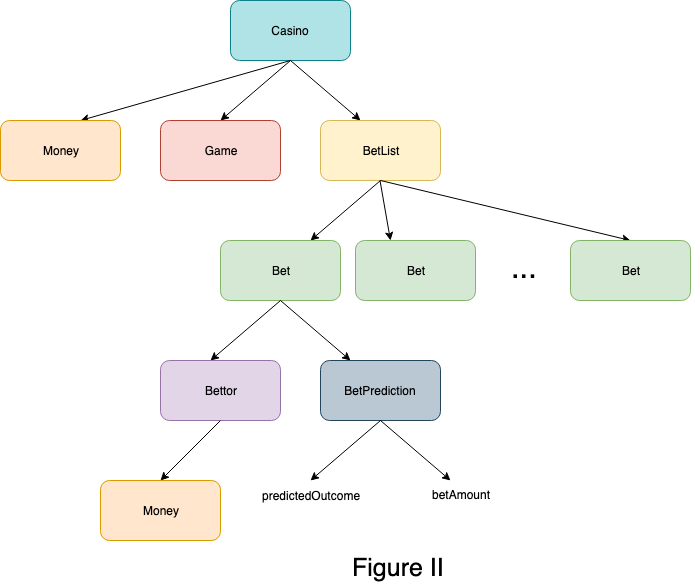

The diagram above was exported from draw.io. Its source (the exported page's mxGraphModel, read from the mxfile embedded in the PNG):
<mxGraphModel dx="706" dy="653" grid="1" gridSize="10" guides="1" tooltips="1" connect="1" arrows="1" fold="1" page="1" pageScale="1" pageWidth="850" pageHeight="1100" math="0" shadow="0">
  <root>
    <mxCell id="0" />
    <mxCell id="1" parent="0" />
    <mxCell id="cPgB6ZaHc0HSnFH_4JCd-1" value="Casino" style="rounded=1;whiteSpace=wrap;html=1;fillColor=#b0e3e6;strokeColor=#0e8088;" vertex="1" parent="1">
      <mxGeometry x="240" y="40" width="120" height="60" as="geometry" />
    </mxCell>
    <mxCell id="cPgB6ZaHc0HSnFH_4JCd-3" value="" style="endArrow=classic;html=1;exitX=0.5;exitY=1;exitDx=0;exitDy=0;" edge="1" parent="1" source="cPgB6ZaHc0HSnFH_4JCd-1">
      <mxGeometry width="50" height="50" relative="1" as="geometry">
        <mxPoint x="240" y="170" as="sourcePoint" />
        <mxPoint x="230" y="160" as="targetPoint" />
      </mxGeometry>
    </mxCell>
    <mxCell id="cPgB6ZaHc0HSnFH_4JCd-4" value="" style="endArrow=classic;html=1;" edge="1" parent="1">
      <mxGeometry width="50" height="50" relative="1" as="geometry">
        <mxPoint x="300" y="100" as="sourcePoint" />
        <mxPoint x="370" y="160" as="targetPoint" />
      </mxGeometry>
    </mxCell>
    <mxCell id="cPgB6ZaHc0HSnFH_4JCd-5" value="Game" style="rounded=1;whiteSpace=wrap;html=1;fillColor=#fad9d5;strokeColor=#ae4132;" vertex="1" parent="1">
      <mxGeometry x="170" y="160" width="120" height="60" as="geometry" />
    </mxCell>
    <mxCell id="cPgB6ZaHc0HSnFH_4JCd-6" value="BetList" style="rounded=1;whiteSpace=wrap;html=1;fillColor=#fff2cc;strokeColor=#d6b656;" vertex="1" parent="1">
      <mxGeometry x="330" y="160" width="120" height="60" as="geometry" />
    </mxCell>
    <mxCell id="cPgB6ZaHc0HSnFH_4JCd-7" value="" style="endArrow=classic;html=1;exitX=0.5;exitY=1;exitDx=0;exitDy=0;" edge="1" parent="1">
      <mxGeometry width="50" height="50" relative="1" as="geometry">
        <mxPoint x="390" y="220" as="sourcePoint" />
        <mxPoint x="320" y="280" as="targetPoint" />
      </mxGeometry>
    </mxCell>
    <mxCell id="cPgB6ZaHc0HSnFH_4JCd-8" value="" style="endArrow=classic;html=1;exitX=0.5;exitY=1;exitDx=0;exitDy=0;" edge="1" parent="1">
      <mxGeometry width="50" height="50" relative="1" as="geometry">
        <mxPoint x="389.5" y="220" as="sourcePoint" />
        <mxPoint x="400" y="280" as="targetPoint" />
      </mxGeometry>
    </mxCell>
    <mxCell id="cPgB6ZaHc0HSnFH_4JCd-10" value="" style="endArrow=classic;html=1;exitX=0.5;exitY=1;exitDx=0;exitDy=0;entryX=0.5;entryY=0;entryDx=0;entryDy=0;" edge="1" parent="1" source="cPgB6ZaHc0HSnFH_4JCd-6" target="cPgB6ZaHc0HSnFH_4JCd-14">
      <mxGeometry width="50" height="50" relative="1" as="geometry">
        <mxPoint x="399.5" y="230" as="sourcePoint" />
        <mxPoint x="530" y="280" as="targetPoint" />
      </mxGeometry>
    </mxCell>
    <mxCell id="cPgB6ZaHc0HSnFH_4JCd-12" value="Bet" style="rounded=1;whiteSpace=wrap;html=1;fillColor=#d5e8d4;strokeColor=#82b366;" vertex="1" parent="1">
      <mxGeometry x="230" y="280" width="120" height="60" as="geometry" />
    </mxCell>
    <mxCell id="cPgB6ZaHc0HSnFH_4JCd-13" value="Bet" style="rounded=1;whiteSpace=wrap;html=1;fillColor=#d5e8d4;strokeColor=#82b366;" vertex="1" parent="1">
      <mxGeometry x="365" y="280" width="120" height="60" as="geometry" />
    </mxCell>
    <mxCell id="cPgB6ZaHc0HSnFH_4JCd-14" value="Bet" style="rounded=1;whiteSpace=wrap;html=1;fillColor=#d5e8d4;strokeColor=#82b366;" vertex="1" parent="1">
      <mxGeometry x="580" y="280" width="120" height="60" as="geometry" />
    </mxCell>
    <mxCell id="cPgB6ZaHc0HSnFH_4JCd-15" value="&lt;font style=&quot;font-size: 31px&quot;&gt;...&lt;/font&gt;" style="text;html=1;resizable=0;points=[];autosize=1;align=left;verticalAlign=top;spacingTop=-4;" vertex="1" parent="1">
      <mxGeometry x="518.5" y="286" width="40" height="20" as="geometry" />
    </mxCell>
    <mxCell id="cPgB6ZaHc0HSnFH_4JCd-19" value="" style="endArrow=classic;html=1;exitX=0.5;exitY=1;exitDx=0;exitDy=0;" edge="1" parent="1">
      <mxGeometry width="50" height="50" relative="1" as="geometry">
        <mxPoint x="290" y="340" as="sourcePoint" />
        <mxPoint x="220" y="400" as="targetPoint" />
      </mxGeometry>
    </mxCell>
    <mxCell id="cPgB6ZaHc0HSnFH_4JCd-20" value="" style="endArrow=classic;html=1;" edge="1" parent="1">
      <mxGeometry width="50" height="50" relative="1" as="geometry">
        <mxPoint x="290" y="340" as="sourcePoint" />
        <mxPoint x="360" y="400" as="targetPoint" />
      </mxGeometry>
    </mxCell>
    <mxCell id="cPgB6ZaHc0HSnFH_4JCd-21" value="Bettor" style="rounded=1;whiteSpace=wrap;html=1;fillColor=#e1d5e7;strokeColor=#9673a6;" vertex="1" parent="1">
      <mxGeometry x="170" y="400" width="120" height="60" as="geometry" />
    </mxCell>
    <mxCell id="cPgB6ZaHc0HSnFH_4JCd-22" value="BetPrediction" style="rounded=1;whiteSpace=wrap;html=1;fillColor=#bac8d3;strokeColor=#23445d;" vertex="1" parent="1">
      <mxGeometry x="330" y="400" width="120" height="60" as="geometry" />
    </mxCell>
    <mxCell id="cPgB6ZaHc0HSnFH_4JCd-23" value="" style="endArrow=classic;html=1;exitX=0.5;exitY=1;exitDx=0;exitDy=0;" edge="1" parent="1">
      <mxGeometry width="50" height="50" relative="1" as="geometry">
        <mxPoint x="390" y="460" as="sourcePoint" />
        <mxPoint x="320" y="520" as="targetPoint" />
      </mxGeometry>
    </mxCell>
    <mxCell id="cPgB6ZaHc0HSnFH_4JCd-24" value="" style="endArrow=classic;html=1;" edge="1" parent="1">
      <mxGeometry width="50" height="50" relative="1" as="geometry">
        <mxPoint x="390" y="460" as="sourcePoint" />
        <mxPoint x="460" y="520" as="targetPoint" />
      </mxGeometry>
    </mxCell>
    <mxCell id="cPgB6ZaHc0HSnFH_4JCd-25" value="predictedOutcome" style="text;html=1;resizable=0;points=[];autosize=1;align=left;verticalAlign=top;spacingTop=-4;" vertex="1" parent="1">
      <mxGeometry x="270" y="526" width="110" height="20" as="geometry" />
    </mxCell>
    <mxCell id="cPgB6ZaHc0HSnFH_4JCd-26" value="betAmount" style="text;html=1;resizable=0;points=[];autosize=1;align=left;verticalAlign=top;spacingTop=-4;" vertex="1" parent="1">
      <mxGeometry x="440" y="525" width="70" height="20" as="geometry" />
    </mxCell>
    <mxCell id="cPgB6ZaHc0HSnFH_4JCd-27" value="&lt;font style=&quot;font-size: 25px&quot;&gt;Figure II&lt;/font&gt;" style="text;html=1;resizable=0;points=[];autosize=1;align=left;verticalAlign=top;spacingTop=-4;" vertex="1" parent="1">
      <mxGeometry x="360" y="590" width="110" height="20" as="geometry" />
    </mxCell>
    <mxCell id="cPgB6ZaHc0HSnFH_4JCd-28" value="" style="endArrow=classic;html=1;exitX=0.5;exitY=1;exitDx=0;exitDy=0;" edge="1" parent="1" source="cPgB6ZaHc0HSnFH_4JCd-1">
      <mxGeometry width="50" height="50" relative="1" as="geometry">
        <mxPoint x="290" y="100" as="sourcePoint" />
        <mxPoint x="90" y="160" as="targetPoint" />
      </mxGeometry>
    </mxCell>
    <mxCell id="cPgB6ZaHc0HSnFH_4JCd-29" value="" style="endArrow=classic;html=1;exitX=0.5;exitY=1;exitDx=0;exitDy=0;" edge="1" parent="1" source="cPgB6ZaHc0HSnFH_4JCd-21">
      <mxGeometry width="50" height="50" relative="1" as="geometry">
        <mxPoint x="240" y="460" as="sourcePoint" />
        <mxPoint x="170" y="520" as="targetPoint" />
      </mxGeometry>
    </mxCell>
    <mxCell id="cPgB6ZaHc0HSnFH_4JCd-30" value="Money" style="rounded=1;whiteSpace=wrap;html=1;fillColor=#ffe6cc;strokeColor=#d79b00;" vertex="1" parent="1">
      <mxGeometry x="10" y="160" width="120" height="60" as="geometry" />
    </mxCell>
    <mxCell id="cPgB6ZaHc0HSnFH_4JCd-31" value="Money" style="rounded=1;whiteSpace=wrap;html=1;fillColor=#ffe6cc;strokeColor=#d79b00;" vertex="1" parent="1">
      <mxGeometry x="110" y="520" width="120" height="60" as="geometry" />
    </mxCell>
  </root>
</mxGraphModel>